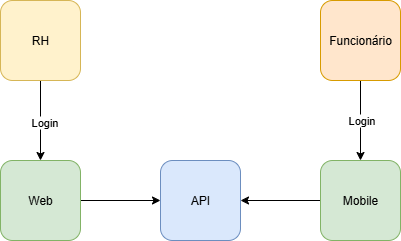

The diagram above was exported from draw.io. Its source (the exported page's mxGraphModel, read from the mxfile embedded in the PNG):
<mxGraphModel dx="1426" dy="749" grid="1" gridSize="10" guides="1" tooltips="1" connect="1" arrows="1" fold="1" page="1" pageScale="1" pageWidth="827" pageHeight="1169" math="0" shadow="0">
  <root>
    <mxCell id="0" />
    <mxCell id="1" parent="0" />
    <mxCell id="Dg9mZwrB-1rd47UA7Utw-5" style="edgeStyle=orthogonalEdgeStyle;rounded=0;orthogonalLoop=1;jettySize=auto;html=1;entryX=0.5;entryY=0;entryDx=0;entryDy=0;" parent="1" source="Dg9mZwrB-1rd47UA7Utw-1" target="Dg9mZwrB-1rd47UA7Utw-3" edge="1">
      <mxGeometry relative="1" as="geometry" />
    </mxCell>
    <mxCell id="Dg9mZwrB-1rd47UA7Utw-7" value="Login" style="edgeLabel;html=1;align=center;verticalAlign=middle;resizable=0;points=[];" parent="Dg9mZwrB-1rd47UA7Utw-5" vertex="1" connectable="0">
      <mxGeometry x="0.025" y="3" relative="1" as="geometry">
        <mxPoint as="offset" />
      </mxGeometry>
    </mxCell>
    <mxCell id="Dg9mZwrB-1rd47UA7Utw-1" value="RH" style="rounded=1;whiteSpace=wrap;html=1;fillColor=#fff2cc;strokeColor=#d6b656;" parent="1" vertex="1">
      <mxGeometry x="200" y="80" width="80" height="80" as="geometry" />
    </mxCell>
    <mxCell id="Dg9mZwrB-1rd47UA7Utw-6" style="edgeStyle=orthogonalEdgeStyle;rounded=0;orthogonalLoop=1;jettySize=auto;html=1;entryX=0.5;entryY=0;entryDx=0;entryDy=0;" parent="1" source="Dg9mZwrB-1rd47UA7Utw-2" target="Dg9mZwrB-1rd47UA7Utw-4" edge="1">
      <mxGeometry relative="1" as="geometry" />
    </mxCell>
    <mxCell id="Dg9mZwrB-1rd47UA7Utw-8" value="Login" style="edgeLabel;html=1;align=center;verticalAlign=middle;resizable=0;points=[];" parent="Dg9mZwrB-1rd47UA7Utw-6" vertex="1" connectable="0">
      <mxGeometry x="-0.0222" relative="1" as="geometry">
        <mxPoint as="offset" />
      </mxGeometry>
    </mxCell>
    <mxCell id="Dg9mZwrB-1rd47UA7Utw-2" value="Funcionário" style="rounded=1;whiteSpace=wrap;html=1;fillColor=#ffe6cc;strokeColor=#d79b00;" parent="1" vertex="1">
      <mxGeometry x="520" y="80" width="80" height="80" as="geometry" />
    </mxCell>
    <mxCell id="Dg9mZwrB-1rd47UA7Utw-11" style="edgeStyle=orthogonalEdgeStyle;rounded=0;orthogonalLoop=1;jettySize=auto;html=1;" parent="1" source="Dg9mZwrB-1rd47UA7Utw-3" target="Dg9mZwrB-1rd47UA7Utw-9" edge="1">
      <mxGeometry relative="1" as="geometry" />
    </mxCell>
    <mxCell id="Dg9mZwrB-1rd47UA7Utw-3" value="Web" style="rounded=1;whiteSpace=wrap;html=1;fillColor=#d5e8d4;strokeColor=#82b366;" parent="1" vertex="1">
      <mxGeometry x="200" y="240" width="80" height="80" as="geometry" />
    </mxCell>
    <mxCell id="Dg9mZwrB-1rd47UA7Utw-12" style="edgeStyle=orthogonalEdgeStyle;rounded=0;orthogonalLoop=1;jettySize=auto;html=1;entryX=1;entryY=0.5;entryDx=0;entryDy=0;" parent="1" source="Dg9mZwrB-1rd47UA7Utw-4" target="Dg9mZwrB-1rd47UA7Utw-9" edge="1">
      <mxGeometry relative="1" as="geometry" />
    </mxCell>
    <mxCell id="Dg9mZwrB-1rd47UA7Utw-4" value="Mobile" style="rounded=1;whiteSpace=wrap;html=1;fillColor=#d5e8d4;strokeColor=#82b366;" parent="1" vertex="1">
      <mxGeometry x="520" y="240" width="80" height="80" as="geometry" />
    </mxCell>
    <mxCell id="Dg9mZwrB-1rd47UA7Utw-9" value="API" style="rounded=1;whiteSpace=wrap;html=1;fillColor=#dae8fc;strokeColor=#6c8ebf;" parent="1" vertex="1">
      <mxGeometry x="360" y="240" width="80" height="80" as="geometry" />
    </mxCell>
  </root>
</mxGraphModel>